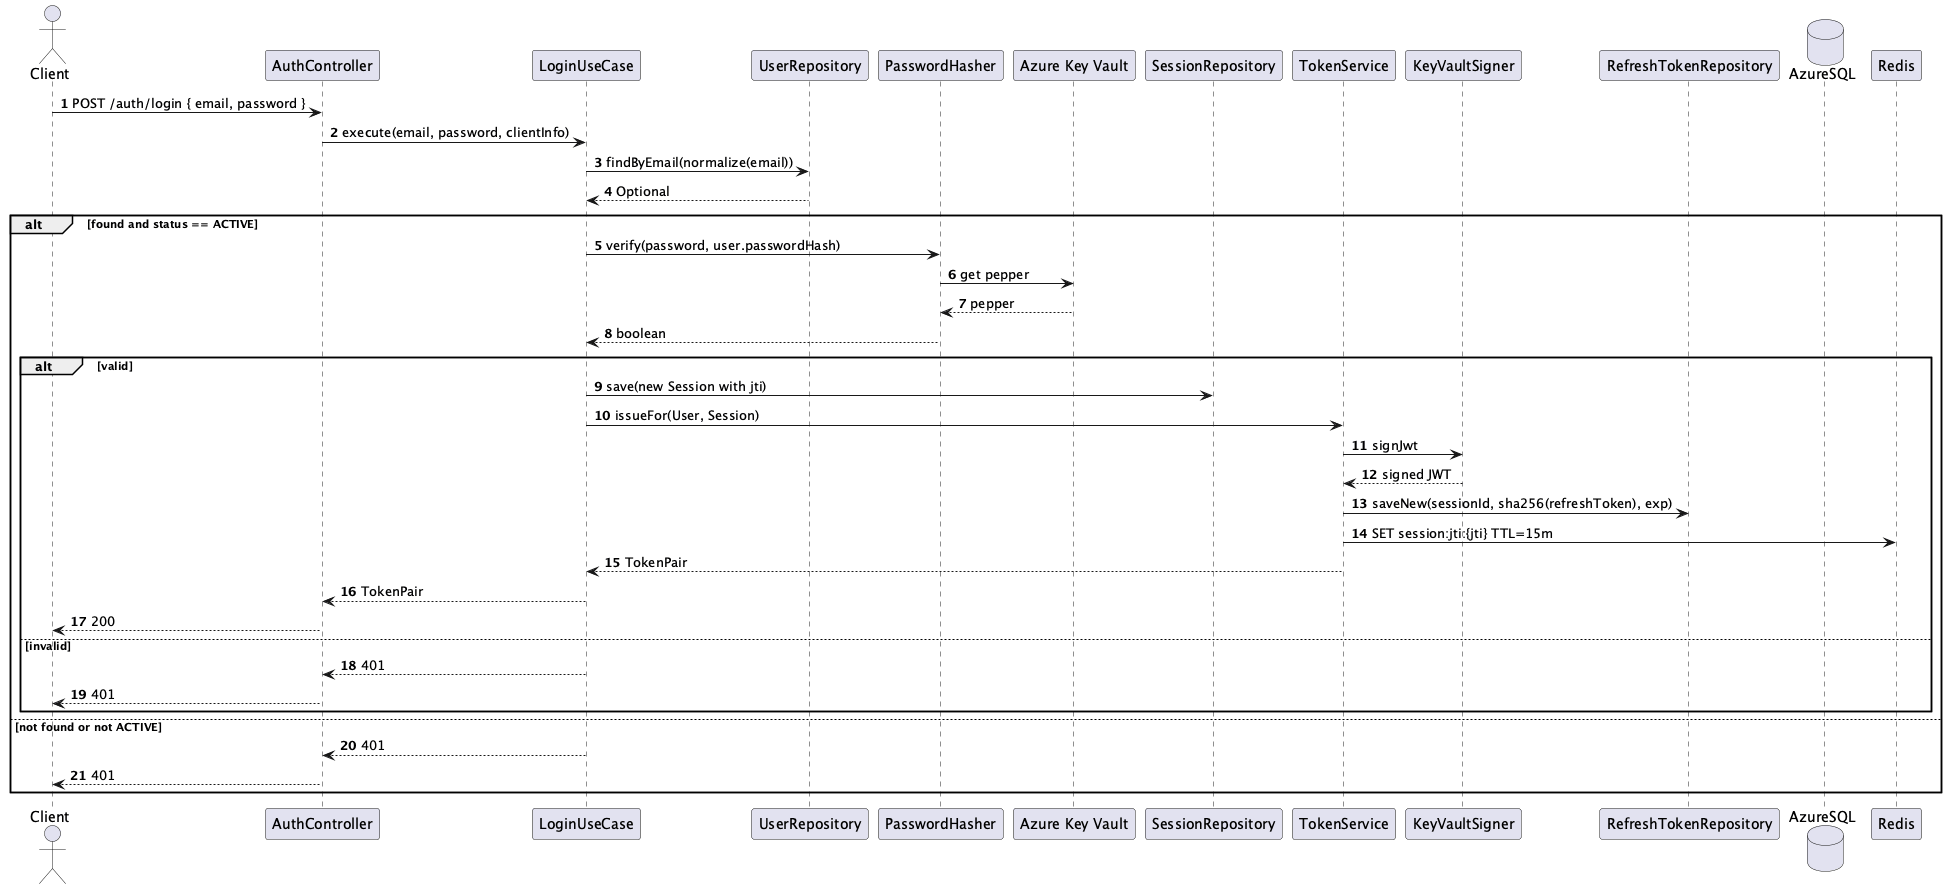

The diagram above was rendered by PlantUML. Its source (embedded in the PNG):
@startuml Identity-Auth - Local Login
autonumber
actor Client as Client
participant "AuthController" as Controller
participant "LoginUseCase" as UC
participant "UserRepository" as UserRepo
participant "PasswordHasher" as Hasher
participant "Azure Key Vault" as KV
participant "SessionRepository" as SessionRepo
participant "TokenService" as Tokens
participant "KeyVaultSigner" as Signer
participant "RefreshTokenRepository" as RefreshRepo
database "AzureSQL" as SQL
participant "Redis" as Redis

Client -> Controller: POST /auth/login { email, password }
Controller -> UC: execute(email, password, clientInfo)
UC -> UserRepo: findByEmail(normalize(email))
UserRepo --> UC: Optional
alt found and status == ACTIVE
UC -> Hasher: verify(password, user.passwordHash)
Hasher -> KV: get pepper
KV --> Hasher: pepper
Hasher --> UC: boolean
alt valid
UC -> SessionRepo: save(new Session with jti)
UC -> Tokens: issueFor(User, Session)
Tokens -> Signer: signJwt
Signer --> Tokens: signed JWT
Tokens -> RefreshRepo: saveNew(sessionId, sha256(refreshToken), exp)
Tokens -> Redis: SET session:jti:{jti} TTL=15m
Tokens --> UC: TokenPair
UC --> Controller: TokenPair
Controller --> Client: 200
else invalid
UC --> Controller: 401
Controller --> Client: 401
end
else not found or not ACTIVE
UC --> Controller: 401
Controller --> Client: 401
end
@enduml